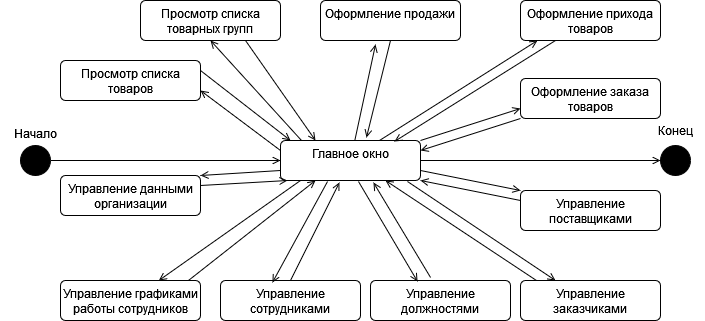

The diagram above was exported from draw.io. Its source (the exported page's mxGraphModel, read from the mxfile embedded in the PNG):
<mxGraphModel dx="1194" dy="716" grid="1" gridSize="10" guides="1" tooltips="1" connect="1" arrows="1" fold="1" page="1" pageScale="1" pageWidth="1169" pageHeight="826" math="0" shadow="0">
  <root>
    <mxCell id="0" />
    <mxCell id="1" parent="0" />
    <mxCell id="5y0a2fpjLMVxcu59K-3s-2" value="" style="ellipse;html=1;fillStyle=solid;fillColor=#000000;" parent="1" vertex="1">
      <mxGeometry x="40" y="265" width="30" height="30" as="geometry" />
    </mxCell>
    <mxCell id="5y0a2fpjLMVxcu59K-3s-3" value="" style="endArrow=open;html=1;rounded=0;align=center;verticalAlign=top;endFill=0;labelBackgroundColor=none;endSize=6;entryX=0;entryY=0.5;entryDx=0;entryDy=0;" parent="1" source="5y0a2fpjLMVxcu59K-3s-2" target="5y0a2fpjLMVxcu59K-3s-7" edge="1">
      <mxGeometry relative="1" as="geometry">
        <mxPoint x="135" y="255" as="targetPoint" />
      </mxGeometry>
    </mxCell>
    <mxCell id="5y0a2fpjLMVxcu59K-3s-5" value="" style="ellipse;html=1;fillColor=#000000;" parent="1" vertex="1">
      <mxGeometry x="680" y="265" width="30" height="30" as="geometry" />
    </mxCell>
    <mxCell id="5y0a2fpjLMVxcu59K-3s-6" value="" style="endArrow=open;html=1;rounded=0;align=center;verticalAlign=top;endFill=0;labelBackgroundColor=none;endSize=6;exitX=1;exitY=0.5;exitDx=0;exitDy=0;" parent="1" source="5y0a2fpjLMVxcu59K-3s-7" target="5y0a2fpjLMVxcu59K-3s-5" edge="1">
      <mxGeometry relative="1" as="geometry">
        <mxPoint x="720" y="235" as="sourcePoint" />
      </mxGeometry>
    </mxCell>
    <mxCell id="5y0a2fpjLMVxcu59K-3s-7" value="Главное окно" style="html=1;align=center;verticalAlign=top;rounded=1;absoluteArcSize=1;arcSize=10;dashed=0;whiteSpace=wrap;" parent="1" vertex="1">
      <mxGeometry x="300" y="260" width="140" height="40" as="geometry" />
    </mxCell>
    <mxCell id="5y0a2fpjLMVxcu59K-3s-9" value="Управление заказчиками" style="html=1;align=center;verticalAlign=top;rounded=1;absoluteArcSize=1;arcSize=10;dashed=0;whiteSpace=wrap;" parent="1" vertex="1">
      <mxGeometry x="540" y="400" width="140" height="40" as="geometry" />
    </mxCell>
    <mxCell id="5y0a2fpjLMVxcu59K-3s-15" value="Оформление заказа товаров" style="html=1;align=center;verticalAlign=top;rounded=1;absoluteArcSize=1;arcSize=10;dashed=0;whiteSpace=wrap;" parent="1" vertex="1">
      <mxGeometry x="540" y="198" width="140" height="40" as="geometry" />
    </mxCell>
    <mxCell id="5y0a2fpjLMVxcu59K-3s-16" value="Оформление прихода товаров" style="html=1;align=center;verticalAlign=top;rounded=1;absoluteArcSize=1;arcSize=10;dashed=0;whiteSpace=wrap;" parent="1" vertex="1">
      <mxGeometry x="540" y="120" width="140" height="40" as="geometry" />
    </mxCell>
    <mxCell id="5y0a2fpjLMVxcu59K-3s-17" value="Оформление продажи" style="html=1;align=center;verticalAlign=top;rounded=1;absoluteArcSize=1;arcSize=10;dashed=0;whiteSpace=wrap;" parent="1" vertex="1">
      <mxGeometry x="340" y="120" width="140" height="40" as="geometry" />
    </mxCell>
    <mxCell id="5y0a2fpjLMVxcu59K-3s-18" value="Просмотр списка товарных групп" style="html=1;align=center;verticalAlign=top;rounded=1;absoluteArcSize=1;arcSize=10;dashed=0;whiteSpace=wrap;" parent="1" vertex="1">
      <mxGeometry x="160" y="120" width="140" height="40" as="geometry" />
    </mxCell>
    <mxCell id="5y0a2fpjLMVxcu59K-3s-19" value="Просмотр списка товаров" style="html=1;align=center;verticalAlign=top;rounded=1;absoluteArcSize=1;arcSize=10;dashed=0;whiteSpace=wrap;" parent="1" vertex="1">
      <mxGeometry x="80" y="180" width="140" height="40" as="geometry" />
    </mxCell>
    <mxCell id="5y0a2fpjLMVxcu59K-3s-20" value="Управление поставщиками" style="html=1;align=center;verticalAlign=top;rounded=1;absoluteArcSize=1;arcSize=10;dashed=0;whiteSpace=wrap;" parent="1" vertex="1">
      <mxGeometry x="540" y="310" width="140" height="40" as="geometry" />
    </mxCell>
    <mxCell id="5y0a2fpjLMVxcu59K-3s-21" value="Управление должностями" style="html=1;align=center;verticalAlign=top;rounded=1;absoluteArcSize=1;arcSize=10;dashed=0;whiteSpace=wrap;" parent="1" vertex="1">
      <mxGeometry x="390" y="400" width="140" height="40" as="geometry" />
    </mxCell>
    <mxCell id="5y0a2fpjLMVxcu59K-3s-22" value="Управление сотрудниками" style="html=1;align=center;verticalAlign=top;rounded=1;absoluteArcSize=1;arcSize=10;dashed=0;whiteSpace=wrap;" parent="1" vertex="1">
      <mxGeometry x="240" y="400" width="140" height="40" as="geometry" />
    </mxCell>
    <mxCell id="5y0a2fpjLMVxcu59K-3s-23" value="Управление графиками работы сотрудников" style="html=1;align=center;verticalAlign=top;rounded=1;absoluteArcSize=1;arcSize=10;dashed=0;whiteSpace=wrap;" parent="1" vertex="1">
      <mxGeometry x="80" y="400" width="140" height="40" as="geometry" />
    </mxCell>
    <mxCell id="5y0a2fpjLMVxcu59K-3s-24" value="Управление данными организации" style="html=1;align=center;verticalAlign=top;rounded=1;absoluteArcSize=1;arcSize=10;dashed=0;whiteSpace=wrap;" parent="1" vertex="1">
      <mxGeometry x="80" y="295" width="140" height="40" as="geometry" />
    </mxCell>
    <mxCell id="5y0a2fpjLMVxcu59K-3s-25" value="" style="endArrow=open;html=1;rounded=0;align=center;verticalAlign=top;endFill=0;labelBackgroundColor=none;endSize=6;entryX=0.5;entryY=1;entryDx=0;entryDy=0;exitX=0.15;exitY=0;exitDx=0;exitDy=0;exitPerimeter=0;" parent="1" source="5y0a2fpjLMVxcu59K-3s-7" target="5y0a2fpjLMVxcu59K-3s-18" edge="1">
      <mxGeometry relative="1" as="geometry">
        <mxPoint x="212.5" y="120" as="targetPoint" />
        <mxPoint x="417.5" y="240" as="sourcePoint" />
      </mxGeometry>
    </mxCell>
    <mxCell id="5y0a2fpjLMVxcu59K-3s-27" value="" style="endArrow=open;html=1;rounded=0;align=center;verticalAlign=top;endFill=0;labelBackgroundColor=none;endSize=6;entryX=1;entryY=0.75;entryDx=0;entryDy=0;exitX=0;exitY=0.25;exitDx=0;exitDy=0;" parent="1" source="5y0a2fpjLMVxcu59K-3s-7" target="5y0a2fpjLMVxcu59K-3s-19" edge="1">
      <mxGeometry relative="1" as="geometry">
        <mxPoint x="100" y="160" as="targetPoint" />
        <mxPoint x="305" y="280" as="sourcePoint" />
        <Array as="points" />
      </mxGeometry>
    </mxCell>
    <mxCell id="5y0a2fpjLMVxcu59K-3s-28" value="" style="endArrow=open;html=1;rounded=0;align=center;verticalAlign=top;endFill=0;labelBackgroundColor=none;endSize=6;entryX=0.393;entryY=1.1;entryDx=0;entryDy=0;entryPerimeter=0;" parent="1" source="5y0a2fpjLMVxcu59K-3s-7" target="5y0a2fpjLMVxcu59K-3s-17" edge="1">
      <mxGeometry relative="1" as="geometry">
        <mxPoint x="241" y="124" as="targetPoint" />
        <mxPoint x="331" y="270" as="sourcePoint" />
      </mxGeometry>
    </mxCell>
    <mxCell id="5y0a2fpjLMVxcu59K-3s-29" value="" style="endArrow=open;html=1;rounded=0;align=center;verticalAlign=top;endFill=0;labelBackgroundColor=none;endSize=6;entryX=0.121;entryY=1;entryDx=0;entryDy=0;entryPerimeter=0;exitX=0.707;exitY=0;exitDx=0;exitDy=0;exitPerimeter=0;" parent="1" source="5y0a2fpjLMVxcu59K-3s-7" target="5y0a2fpjLMVxcu59K-3s-16" edge="1">
      <mxGeometry relative="1" as="geometry">
        <mxPoint x="386" y="81" as="targetPoint" />
        <mxPoint x="381" y="270" as="sourcePoint" />
      </mxGeometry>
    </mxCell>
    <mxCell id="5y0a2fpjLMVxcu59K-3s-30" value="" style="endArrow=open;html=1;rounded=0;align=center;verticalAlign=top;endFill=0;labelBackgroundColor=none;endSize=6;entryX=0;entryY=0.75;entryDx=0;entryDy=0;exitX=1;exitY=0;exitDx=0;exitDy=0;" parent="1" source="5y0a2fpjLMVxcu59K-3s-7" target="5y0a2fpjLMVxcu59K-3s-15" edge="1">
      <mxGeometry relative="1" as="geometry">
        <mxPoint x="551" y="119" as="targetPoint" />
        <mxPoint x="406" y="265" as="sourcePoint" />
      </mxGeometry>
    </mxCell>
    <mxCell id="5y0a2fpjLMVxcu59K-3s-31" value="" style="endArrow=open;html=1;rounded=0;align=center;verticalAlign=top;endFill=0;labelBackgroundColor=none;endSize=6;entryX=1;entryY=1;entryDx=0;entryDy=0;exitX=0;exitY=0.25;exitDx=0;exitDy=0;" parent="1" source="5y0a2fpjLMVxcu59K-3s-20" target="5y0a2fpjLMVxcu59K-3s-7" edge="1">
      <mxGeometry relative="1" as="geometry">
        <mxPoint x="420" y="280" as="targetPoint" />
        <mxPoint x="631" y="397" as="sourcePoint" />
        <Array as="points" />
      </mxGeometry>
    </mxCell>
    <mxCell id="5y0a2fpjLMVxcu59K-3s-32" value="" style="endArrow=open;html=1;rounded=0;align=center;verticalAlign=top;endFill=0;labelBackgroundColor=none;endSize=6;entryX=0.75;entryY=1;entryDx=0;entryDy=0;exitX=0.114;exitY=0;exitDx=0;exitDy=0;exitPerimeter=0;" parent="1" source="5y0a2fpjLMVxcu59K-3s-9" target="5y0a2fpjLMVxcu59K-3s-7" edge="1">
      <mxGeometry relative="1" as="geometry">
        <mxPoint x="450" y="310" as="targetPoint" />
        <mxPoint x="650" y="360" as="sourcePoint" />
        <Array as="points" />
      </mxGeometry>
    </mxCell>
    <mxCell id="5y0a2fpjLMVxcu59K-3s-33" value="" style="endArrow=open;html=1;rounded=0;align=center;verticalAlign=top;endFill=0;labelBackgroundColor=none;endSize=6;entryX=0.664;entryY=1.05;entryDx=0;entryDy=0;exitX=0.429;exitY=-0.075;exitDx=0;exitDy=0;entryPerimeter=0;exitPerimeter=0;" parent="1" source="5y0a2fpjLMVxcu59K-3s-21" target="5y0a2fpjLMVxcu59K-3s-7" edge="1">
      <mxGeometry relative="1" as="geometry">
        <mxPoint x="415" y="310" as="targetPoint" />
        <mxPoint x="630" y="423" as="sourcePoint" />
        <Array as="points" />
      </mxGeometry>
    </mxCell>
    <mxCell id="5y0a2fpjLMVxcu59K-3s-34" value="" style="endArrow=open;html=1;rounded=0;align=center;verticalAlign=top;endFill=0;labelBackgroundColor=none;endSize=6;entryX=0.421;entryY=1.05;entryDx=0;entryDy=0;exitX=0.5;exitY=0;exitDx=0;exitDy=0;entryPerimeter=0;" parent="1" source="5y0a2fpjLMVxcu59K-3s-22" target="5y0a2fpjLMVxcu59K-3s-7" edge="1">
      <mxGeometry relative="1" as="geometry">
        <mxPoint x="396" y="312" as="targetPoint" />
        <mxPoint x="500" y="480" as="sourcePoint" />
        <Array as="points" />
      </mxGeometry>
    </mxCell>
    <mxCell id="5y0a2fpjLMVxcu59K-3s-35" value="" style="endArrow=open;html=1;rounded=0;align=center;verticalAlign=top;endFill=0;labelBackgroundColor=none;endSize=6;entryX=0.25;entryY=1;entryDx=0;entryDy=0;exitX=0.914;exitY=0;exitDx=0;exitDy=0;exitPerimeter=0;" parent="1" source="5y0a2fpjLMVxcu59K-3s-23" target="5y0a2fpjLMVxcu59K-3s-7" edge="1">
      <mxGeometry relative="1" as="geometry">
        <mxPoint x="380" y="310" as="targetPoint" />
        <mxPoint x="336" y="460" as="sourcePoint" />
        <Array as="points" />
      </mxGeometry>
    </mxCell>
    <mxCell id="5y0a2fpjLMVxcu59K-3s-36" value="" style="endArrow=open;html=1;rounded=0;align=center;verticalAlign=top;endFill=0;labelBackgroundColor=none;endSize=6;entryX=0.05;entryY=1;entryDx=0;entryDy=0;exitX=1;exitY=0.25;exitDx=0;exitDy=0;entryPerimeter=0;" parent="1" source="5y0a2fpjLMVxcu59K-3s-24" target="5y0a2fpjLMVxcu59K-3s-7" edge="1">
      <mxGeometry relative="1" as="geometry">
        <mxPoint x="345" y="310" as="targetPoint" />
        <mxPoint x="230" y="430" as="sourcePoint" />
        <Array as="points" />
      </mxGeometry>
    </mxCell>
    <mxCell id="5y0a2fpjLMVxcu59K-3s-37" value="" style="endArrow=open;html=1;rounded=0;align=center;verticalAlign=top;endFill=0;labelBackgroundColor=none;endSize=6;exitX=1;exitY=0.25;exitDx=0;exitDy=0;" parent="1" source="5y0a2fpjLMVxcu59K-3s-19" edge="1">
      <mxGeometry relative="1" as="geometry">
        <mxPoint x="310" y="260" as="targetPoint" />
        <mxPoint x="360" y="165" as="sourcePoint" />
        <Array as="points" />
      </mxGeometry>
    </mxCell>
    <mxCell id="5y0a2fpjLMVxcu59K-3s-38" value="" style="endArrow=open;html=1;rounded=0;align=center;verticalAlign=top;endFill=0;labelBackgroundColor=none;endSize=6;exitX=0.75;exitY=1;exitDx=0;exitDy=0;entryX=0.25;entryY=0;entryDx=0;entryDy=0;" parent="1" source="5y0a2fpjLMVxcu59K-3s-18" target="5y0a2fpjLMVxcu59K-3s-7" edge="1">
      <mxGeometry relative="1" as="geometry">
        <mxPoint x="325" y="273" as="targetPoint" />
        <mxPoint x="175" y="150" as="sourcePoint" />
        <Array as="points" />
      </mxGeometry>
    </mxCell>
    <mxCell id="5y0a2fpjLMVxcu59K-3s-39" value="" style="endArrow=open;html=1;rounded=0;align=center;verticalAlign=top;endFill=0;labelBackgroundColor=none;endSize=6;exitX=0.5;exitY=1;exitDx=0;exitDy=0;entryX=0.614;entryY=-0.075;entryDx=0;entryDy=0;entryPerimeter=0;" parent="1" source="5y0a2fpjLMVxcu59K-3s-17" target="5y0a2fpjLMVxcu59K-3s-7" edge="1">
      <mxGeometry relative="1" as="geometry">
        <mxPoint x="345" y="270" as="targetPoint" />
        <mxPoint x="266" y="120" as="sourcePoint" />
        <Array as="points" />
      </mxGeometry>
    </mxCell>
    <mxCell id="5y0a2fpjLMVxcu59K-3s-40" value="" style="endArrow=open;html=1;rounded=0;align=center;verticalAlign=top;endFill=0;labelBackgroundColor=none;endSize=6;exitX=0.25;exitY=1;exitDx=0;exitDy=0;entryX=0.814;entryY=0.025;entryDx=0;entryDy=0;entryPerimeter=0;" parent="1" source="5y0a2fpjLMVxcu59K-3s-16" target="5y0a2fpjLMVxcu59K-3s-7" edge="1">
      <mxGeometry relative="1" as="geometry">
        <mxPoint x="395" y="267" as="targetPoint" />
        <mxPoint x="405" y="80" as="sourcePoint" />
        <Array as="points" />
      </mxGeometry>
    </mxCell>
    <mxCell id="5y0a2fpjLMVxcu59K-3s-41" value="" style="endArrow=open;html=1;rounded=0;align=center;verticalAlign=top;endFill=0;labelBackgroundColor=none;endSize=6;exitX=0;exitY=1;exitDx=0;exitDy=0;" parent="1" source="5y0a2fpjLMVxcu59K-3s-15" edge="1">
      <mxGeometry relative="1" as="geometry">
        <mxPoint x="440" y="270" as="targetPoint" />
        <mxPoint x="575" y="120" as="sourcePoint" />
        <Array as="points" />
      </mxGeometry>
    </mxCell>
    <mxCell id="5y0a2fpjLMVxcu59K-3s-42" value="" style="endArrow=open;html=1;rounded=0;align=center;verticalAlign=top;endFill=0;labelBackgroundColor=none;endSize=6;exitX=0.557;exitY=1.025;exitDx=0;exitDy=0;entryX=0.336;entryY=0.025;entryDx=0;entryDy=0;exitPerimeter=0;entryPerimeter=0;" parent="1" source="5y0a2fpjLMVxcu59K-3s-7" target="5y0a2fpjLMVxcu59K-3s-21" edge="1">
      <mxGeometry relative="1" as="geometry">
        <mxPoint x="459" y="460" as="targetPoint" />
        <mxPoint x="380" y="310" as="sourcePoint" />
        <Array as="points" />
      </mxGeometry>
    </mxCell>
    <mxCell id="5y0a2fpjLMVxcu59K-3s-43" value="" style="endArrow=open;html=1;rounded=0;align=center;verticalAlign=top;endFill=0;labelBackgroundColor=none;endSize=6;exitX=0.336;exitY=1.025;exitDx=0;exitDy=0;exitPerimeter=0;entryX=0.371;entryY=0.05;entryDx=0;entryDy=0;entryPerimeter=0;" parent="1" source="5y0a2fpjLMVxcu59K-3s-7" target="5y0a2fpjLMVxcu59K-3s-22" edge="1">
      <mxGeometry relative="1" as="geometry">
        <mxPoint x="477" y="481" as="targetPoint" />
        <mxPoint x="388" y="311" as="sourcePoint" />
        <Array as="points" />
      </mxGeometry>
    </mxCell>
    <mxCell id="5y0a2fpjLMVxcu59K-3s-44" value="" style="endArrow=open;html=1;rounded=0;align=center;verticalAlign=top;endFill=0;labelBackgroundColor=none;endSize=6;exitX=0.143;exitY=1;exitDx=0;exitDy=0;exitPerimeter=0;" parent="1" source="5y0a2fpjLMVxcu59K-3s-7" target="5y0a2fpjLMVxcu59K-3s-23" edge="1">
      <mxGeometry relative="1" as="geometry">
        <mxPoint x="312" y="462" as="targetPoint" />
        <mxPoint x="370" y="315" as="sourcePoint" />
        <Array as="points" />
      </mxGeometry>
    </mxCell>
    <mxCell id="5y0a2fpjLMVxcu59K-3s-45" value="" style="endArrow=open;html=1;rounded=0;align=center;verticalAlign=top;endFill=0;labelBackgroundColor=none;endSize=6;exitX=0;exitY=0.75;exitDx=0;exitDy=0;entryX=1;entryY=0;entryDx=0;entryDy=0;" parent="1" source="5y0a2fpjLMVxcu59K-3s-7" target="5y0a2fpjLMVxcu59K-3s-24" edge="1">
      <mxGeometry relative="1" as="geometry">
        <mxPoint x="184" y="430" as="targetPoint" />
        <mxPoint x="330" y="310" as="sourcePoint" />
        <Array as="points" />
      </mxGeometry>
    </mxCell>
    <mxCell id="5y0a2fpjLMVxcu59K-3s-46" value="" style="endArrow=open;html=1;rounded=0;align=center;verticalAlign=top;endFill=0;labelBackgroundColor=none;endSize=6;exitX=1;exitY=0.75;exitDx=0;exitDy=0;entryX=0;entryY=0;entryDx=0;entryDy=0;" parent="1" source="5y0a2fpjLMVxcu59K-3s-7" target="5y0a2fpjLMVxcu59K-3s-20" edge="1">
      <mxGeometry relative="1" as="geometry">
        <mxPoint x="125" y="360" as="targetPoint" />
        <mxPoint x="310" y="300" as="sourcePoint" />
        <Array as="points" />
      </mxGeometry>
    </mxCell>
    <mxCell id="5y0a2fpjLMVxcu59K-3s-47" value="" style="endArrow=open;html=1;rounded=0;align=center;verticalAlign=top;endFill=0;labelBackgroundColor=none;endSize=6;exitX=0.907;exitY=1.025;exitDx=0;exitDy=0;exitPerimeter=0;entryX=0.25;entryY=0;entryDx=0;entryDy=0;" parent="1" source="5y0a2fpjLMVxcu59K-3s-7" edge="1" target="5y0a2fpjLMVxcu59K-3s-9">
      <mxGeometry relative="1" as="geometry">
        <mxPoint x="650" y="410" as="targetPoint" />
        <mxPoint x="450" y="300" as="sourcePoint" />
        <Array as="points" />
      </mxGeometry>
    </mxCell>
    <mxCell id="5y0a2fpjLMVxcu59K-3s-48" value="Начало" style="text;html=1;align=center;verticalAlign=middle;resizable=0;points=[];autosize=1;strokeColor=none;fillColor=none;" parent="1" vertex="1">
      <mxGeometry x="20" y="238" width="70" height="30" as="geometry" />
    </mxCell>
    <mxCell id="5y0a2fpjLMVxcu59K-3s-50" value="Конец" style="text;html=1;align=center;verticalAlign=middle;resizable=0;points=[];autosize=1;strokeColor=none;fillColor=none;" parent="1" vertex="1">
      <mxGeometry x="665" y="235" width="60" height="30" as="geometry" />
    </mxCell>
  </root>
</mxGraphModel>